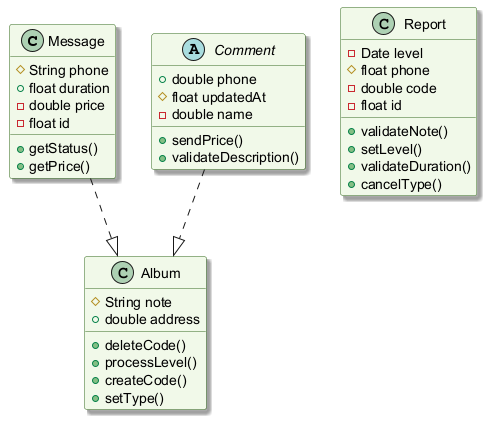

The diagram above was rendered by PlantUML. Its source (embedded in the PNG):
@startuml
skinparam backgroundColor #FFFFFF
skinparam classBackgroundColor #F1F8E9
skinparam classBorderColor #33691E
skinparam shadowing true
class Message {
  #String phone
  +float duration
  -double price
  -float id
  +getStatus()
  +getPrice()
}
abstract class Comment {
  +double phone
  #float updatedAt
  -double name
  +sendPrice()
  +validateDescription()
}
class Report {
  -Date level
  #float phone
  -double code
  -float id
  +validateNote()
  +setLevel()
  +validateDuration()
  +cancelType()
}
class Album {
  #String note
  +double address
  +deleteCode()
  +processLevel()
  +createCode()
  +setType()
}
Message ..|> Album
Comment ..|> Album
@enduml